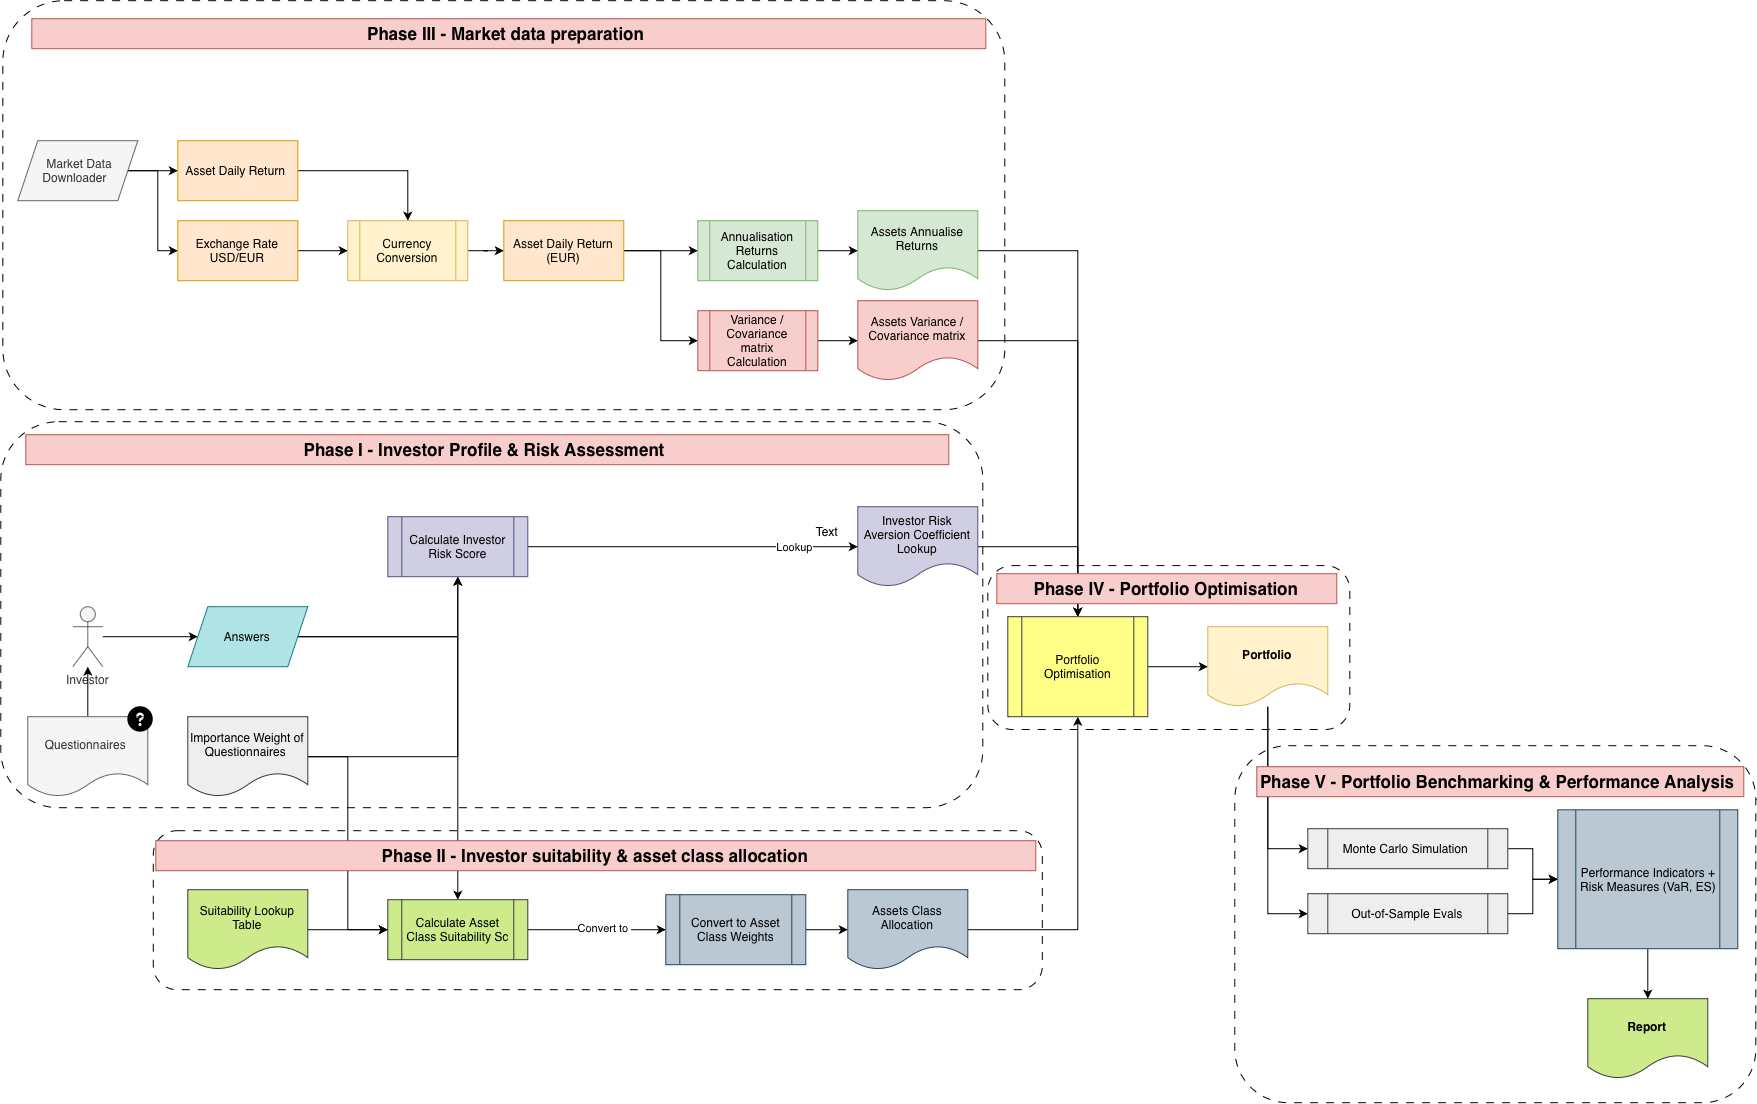

The diagram above was exported from draw.io. Its source (the exported page's mxGraphModel, read from the mxfile embedded in the PNG):
<mxGraphModel dx="2519" dy="1021" grid="0" gridSize="10" guides="0" tooltips="1" connect="1" arrows="1" fold="1" page="0" pageScale="1" pageWidth="827" pageHeight="1169" math="0" shadow="0">
  <root>
    <mxCell id="0" />
    <mxCell id="1" parent="0" />
    <mxCell id="6sciWv3gmFF08-s9KfjX-1" edge="1" parent="1" source="6sciWv3gmFF08-s9KfjX-54" style="edgeStyle=orthogonalEdgeStyle;rounded=0;orthogonalLoop=1;jettySize=auto;html=1;entryX=0.5;entryY=0;entryDx=0;entryDy=0;" target="6sciWv3gmFF08-s9KfjX-44">
      <mxGeometry relative="1" as="geometry">
        <mxPoint x="998" y="1230" as="targetPoint" />
      </mxGeometry>
    </mxCell>
    <mxCell id="6sciWv3gmFF08-s9KfjX-2" parent="1" style="rounded=1;whiteSpace=wrap;html=1;fillColor=none;dashed=1;dashPattern=8 8;" value="" vertex="1">
      <mxGeometry height="163.89" width="362" x="968" y="1128.9" as="geometry" />
    </mxCell>
    <mxCell id="6sciWv3gmFF08-s9KfjX-3" edge="1" parent="1" source="6sciWv3gmFF08-s9KfjX-5" style="edgeStyle=orthogonalEdgeStyle;rounded=0;orthogonalLoop=1;jettySize=auto;html=1;entryX=0;entryY=0.5;entryDx=0;entryDy=0;" target="6sciWv3gmFF08-s9KfjX-7">
      <mxGeometry relative="1" as="geometry" />
    </mxCell>
    <mxCell id="6sciWv3gmFF08-s9KfjX-4" edge="1" parent="1" source="6sciWv3gmFF08-s9KfjX-5" style="edgeStyle=orthogonalEdgeStyle;rounded=0;orthogonalLoop=1;jettySize=auto;html=1;entryX=0;entryY=0.5;entryDx=0;entryDy=0;" target="6sciWv3gmFF08-s9KfjX-9">
      <mxGeometry relative="1" as="geometry" />
    </mxCell>
    <mxCell id="6sciWv3gmFF08-s9KfjX-5" parent="1" style="shape=parallelogram;perimeter=parallelogramPerimeter;whiteSpace=wrap;html=1;shapeInside=1;fixedSize=1;fillColor=#f5f5f5;fontColor=#333333;strokeColor=#666666;" value="Market Data Downloader" vertex="1">
      <mxGeometry height="60" width="120" x="-2" y="704" as="geometry" />
    </mxCell>
    <mxCell id="6sciWv3gmFF08-s9KfjX-6" edge="1" parent="1" source="6sciWv3gmFF08-s9KfjX-7" style="edgeStyle=orthogonalEdgeStyle;rounded=0;orthogonalLoop=1;jettySize=auto;html=1;entryX=0.5;entryY=0;entryDx=0;entryDy=0;" target="6sciWv3gmFF08-s9KfjX-11">
      <mxGeometry relative="1" as="geometry">
        <mxPoint x="328" y="734" as="targetPoint" />
      </mxGeometry>
    </mxCell>
    <mxCell id="6sciWv3gmFF08-s9KfjX-7" parent="1" style="rounded=0;whiteSpace=wrap;html=1;fillColor=#ffe6cc;strokeColor=#d79b00;" value="Asset Daily Return&amp;nbsp;" vertex="1">
      <mxGeometry height="60" width="120" x="158" y="704" as="geometry" />
    </mxCell>
    <mxCell id="6sciWv3gmFF08-s9KfjX-8" edge="1" parent="1" source="6sciWv3gmFF08-s9KfjX-9" style="edgeStyle=orthogonalEdgeStyle;rounded=0;orthogonalLoop=1;jettySize=auto;html=1;" target="6sciWv3gmFF08-s9KfjX-11">
      <mxGeometry relative="1" as="geometry" />
    </mxCell>
    <mxCell id="6sciWv3gmFF08-s9KfjX-9" parent="1" style="rounded=0;whiteSpace=wrap;html=1;fillColor=#ffe6cc;strokeColor=#d79b00;" value="Exchange Rate&lt;div&gt;USD/EUR&lt;/div&gt;" vertex="1">
      <mxGeometry height="60" width="120" x="158" y="784" as="geometry" />
    </mxCell>
    <mxCell id="6sciWv3gmFF08-s9KfjX-10" edge="1" parent="1" source="6sciWv3gmFF08-s9KfjX-11" style="edgeStyle=orthogonalEdgeStyle;rounded=0;orthogonalLoop=1;jettySize=auto;html=1;entryX=0;entryY=0.5;entryDx=0;entryDy=0;" target="6sciWv3gmFF08-s9KfjX-14">
      <mxGeometry relative="1" as="geometry" />
    </mxCell>
    <mxCell id="6sciWv3gmFF08-s9KfjX-11" parent="1" style="shape=process;whiteSpace=wrap;html=1;backgroundOutline=1;fillColor=#fff2cc;strokeColor=#d6b656;" value="Currency Conversion" vertex="1">
      <mxGeometry height="60" width="120" x="328" y="784" as="geometry" />
    </mxCell>
    <mxCell id="6sciWv3gmFF08-s9KfjX-12" edge="1" parent="1" source="6sciWv3gmFF08-s9KfjX-14" style="edgeStyle=orthogonalEdgeStyle;rounded=0;orthogonalLoop=1;jettySize=auto;html=1;entryX=0;entryY=0.5;entryDx=0;entryDy=0;" target="6sciWv3gmFF08-s9KfjX-16">
      <mxGeometry relative="1" as="geometry" />
    </mxCell>
    <mxCell id="6sciWv3gmFF08-s9KfjX-13" edge="1" parent="1" source="6sciWv3gmFF08-s9KfjX-14" style="edgeStyle=orthogonalEdgeStyle;rounded=0;orthogonalLoop=1;jettySize=auto;html=1;entryX=0;entryY=0.5;entryDx=0;entryDy=0;" target="6sciWv3gmFF08-s9KfjX-20">
      <mxGeometry relative="1" as="geometry" />
    </mxCell>
    <mxCell id="6sciWv3gmFF08-s9KfjX-14" parent="1" style="rounded=0;whiteSpace=wrap;html=1;fillColor=#ffe6cc;strokeColor=#d79b00;" value="Asset Daily Return (EUR)" vertex="1">
      <mxGeometry height="60" width="120" x="484" y="784" as="geometry" />
    </mxCell>
    <mxCell id="6sciWv3gmFF08-s9KfjX-15" edge="1" parent="1" source="6sciWv3gmFF08-s9KfjX-16" style="edgeStyle=orthogonalEdgeStyle;rounded=0;orthogonalLoop=1;jettySize=auto;html=1;entryX=0;entryY=0.5;entryDx=0;entryDy=0;" target="6sciWv3gmFF08-s9KfjX-18">
      <mxGeometry relative="1" as="geometry" />
    </mxCell>
    <mxCell id="6sciWv3gmFF08-s9KfjX-16" parent="1" style="shape=process;whiteSpace=wrap;html=1;backgroundOutline=1;fillColor=#d5e8d4;strokeColor=#82b366;" value="Annualisation Returns&lt;div&gt;Calculation&lt;/div&gt;" vertex="1">
      <mxGeometry height="60" width="120" x="678" y="784" as="geometry" />
    </mxCell>
    <mxCell id="6sciWv3gmFF08-s9KfjX-17" edge="1" parent="1" source="6sciWv3gmFF08-s9KfjX-18" style="edgeStyle=orthogonalEdgeStyle;rounded=0;orthogonalLoop=1;jettySize=auto;html=1;entryX=0.5;entryY=0;entryDx=0;entryDy=0;" target="6sciWv3gmFF08-s9KfjX-44" value=" ">
      <mxGeometry relative="1" as="geometry" />
    </mxCell>
    <mxCell id="6sciWv3gmFF08-s9KfjX-18" parent="1" style="shape=document;whiteSpace=wrap;html=1;boundedLbl=1;fillColor=#d5e8d4;strokeColor=#82b366;" value="Assets Annualise Returns" vertex="1">
      <mxGeometry height="80" width="120" x="838" y="774" as="geometry" />
    </mxCell>
    <mxCell id="6sciWv3gmFF08-s9KfjX-19" edge="1" parent="1" source="6sciWv3gmFF08-s9KfjX-20" style="edgeStyle=orthogonalEdgeStyle;rounded=0;orthogonalLoop=1;jettySize=auto;html=1;entryX=0;entryY=0.5;entryDx=0;entryDy=0;" target="6sciWv3gmFF08-s9KfjX-22">
      <mxGeometry relative="1" as="geometry" />
    </mxCell>
    <mxCell id="6sciWv3gmFF08-s9KfjX-20" parent="1" style="shape=process;whiteSpace=wrap;html=1;backgroundOutline=1;fillColor=#f8cecc;strokeColor=#b85450;" value="Variance / Covariance matrix Calculation" vertex="1">
      <mxGeometry height="60" width="120" x="678" y="874" as="geometry" />
    </mxCell>
    <mxCell id="6sciWv3gmFF08-s9KfjX-21" edge="1" parent="1" source="6sciWv3gmFF08-s9KfjX-22" style="edgeStyle=orthogonalEdgeStyle;rounded=0;orthogonalLoop=1;jettySize=auto;html=1;entryX=0.5;entryY=0;entryDx=0;entryDy=0;" target="6sciWv3gmFF08-s9KfjX-44">
      <mxGeometry relative="1" as="geometry" />
    </mxCell>
    <mxCell id="6sciWv3gmFF08-s9KfjX-22" parent="1" style="shape=document;whiteSpace=wrap;html=1;boundedLbl=1;fillColor=#f8cecc;strokeColor=#b85450;" value="Assets Variance / Covariance matrix" vertex="1">
      <mxGeometry height="80" width="120" x="838" y="864" as="geometry" />
    </mxCell>
    <mxCell id="6sciWv3gmFF08-s9KfjX-26" edge="1" parent="1" source="6sciWv3gmFF08-s9KfjX-27" style="edgeStyle=orthogonalEdgeStyle;rounded=0;orthogonalLoop=1;jettySize=auto;html=1;" target="6sciWv3gmFF08-s9KfjX-40">
      <mxGeometry relative="1" as="geometry" />
    </mxCell>
    <mxCell id="6sciWv3gmFF08-s9KfjX-27" parent="1" style="shape=umlActor;verticalLabelPosition=bottom;verticalAlign=top;html=1;outlineConnect=0;fillColor=#f5f5f5;fontColor=#333333;strokeColor=#666666;" value="Investor" vertex="1">
      <mxGeometry height="60" width="30" x="53" y="1170" as="geometry" />
    </mxCell>
    <mxCell id="6sciWv3gmFF08-s9KfjX-28" edge="1" parent="1" source="6sciWv3gmFF08-s9KfjX-29" style="edgeStyle=orthogonalEdgeStyle;rounded=0;orthogonalLoop=1;jettySize=auto;html=1;" target="6sciWv3gmFF08-s9KfjX-27">
      <mxGeometry relative="1" as="geometry" />
    </mxCell>
    <mxCell id="6sciWv3gmFF08-s9KfjX-29" parent="1" style="shape=document;whiteSpace=wrap;html=1;boundedLbl=1;fillColor=#f5f5f5;fontColor=#333333;strokeColor=#666666;" value="Questionnaires&amp;nbsp;" vertex="1">
      <mxGeometry height="80" width="120" x="8" y="1280" as="geometry" />
    </mxCell>
    <mxCell id="6sciWv3gmFF08-s9KfjX-30" edge="1" parent="1" source="6sciWv3gmFF08-s9KfjX-32" style="edgeStyle=orthogonalEdgeStyle;rounded=0;orthogonalLoop=1;jettySize=auto;html=1;entryX=0;entryY=0.5;entryDx=0;entryDy=0;" target="6sciWv3gmFF08-s9KfjX-42">
      <mxGeometry relative="1" as="geometry" />
    </mxCell>
    <mxCell id="6sciWv3gmFF08-s9KfjX-31" connectable="0" parent="6sciWv3gmFF08-s9KfjX-30" style="edgeLabel;html=1;align=center;verticalAlign=middle;resizable=0;points=[];" value="Convert to&amp;nbsp;" vertex="1">
      <mxGeometry relative="1" x="0.0935" y="2" as="geometry">
        <mxPoint as="offset" />
      </mxGeometry>
    </mxCell>
    <mxCell id="6sciWv3gmFF08-s9KfjX-32" parent="1" style="shape=process;whiteSpace=wrap;html=1;backgroundOutline=1;fillColor=#cdeb8b;strokeColor=#36393d;" value="Calculate Asset Class Suitability Sc" vertex="1">
      <mxGeometry height="60" width="140" x="368" y="1463" as="geometry" />
    </mxCell>
    <mxCell id="6sciWv3gmFF08-s9KfjX-33" edge="1" parent="1" source="6sciWv3gmFF08-s9KfjX-35" style="edgeStyle=orthogonalEdgeStyle;rounded=0;orthogonalLoop=1;jettySize=auto;html=1;entryX=0;entryY=0.5;entryDx=0;entryDy=0;" target="6sciWv3gmFF08-s9KfjX-32">
      <mxGeometry relative="1" as="geometry" />
    </mxCell>
    <mxCell id="6sciWv3gmFF08-s9KfjX-34" edge="1" parent="1" source="6sciWv3gmFF08-s9KfjX-35" style="edgeStyle=orthogonalEdgeStyle;rounded=0;orthogonalLoop=1;jettySize=auto;html=1;entryX=0.5;entryY=1;entryDx=0;entryDy=0;" target="6sciWv3gmFF08-s9KfjX-50">
      <mxGeometry relative="1" as="geometry" />
    </mxCell>
    <mxCell id="6sciWv3gmFF08-s9KfjX-35" parent="1" style="shape=document;whiteSpace=wrap;html=1;boundedLbl=1;fillColor=#eeeeee;strokeColor=#36393d;" value="Importance Weight of Questionnaires&amp;nbsp;" vertex="1">
      <mxGeometry height="80" width="120" x="168" y="1280" as="geometry" />
    </mxCell>
    <mxCell id="6sciWv3gmFF08-s9KfjX-36" edge="1" parent="1" source="6sciWv3gmFF08-s9KfjX-37" style="edgeStyle=orthogonalEdgeStyle;rounded=0;orthogonalLoop=1;jettySize=auto;html=1;entryX=0;entryY=0.5;entryDx=0;entryDy=0;" target="6sciWv3gmFF08-s9KfjX-32">
      <mxGeometry relative="1" as="geometry" />
    </mxCell>
    <mxCell id="6sciWv3gmFF08-s9KfjX-37" parent="1" style="shape=document;whiteSpace=wrap;html=1;boundedLbl=1;fillColor=#cdeb8b;strokeColor=#36393d;" value="Suitability Lookup Table" vertex="1">
      <mxGeometry height="80" width="120" x="168" y="1453" as="geometry" />
    </mxCell>
    <mxCell id="6sciWv3gmFF08-s9KfjX-38" edge="1" parent="1" source="6sciWv3gmFF08-s9KfjX-40" style="edgeStyle=orthogonalEdgeStyle;rounded=0;orthogonalLoop=1;jettySize=auto;html=1;" target="6sciWv3gmFF08-s9KfjX-32">
      <mxGeometry relative="1" as="geometry" />
    </mxCell>
    <mxCell id="6sciWv3gmFF08-s9KfjX-39" edge="1" parent="1" source="6sciWv3gmFF08-s9KfjX-40" style="edgeStyle=orthogonalEdgeStyle;rounded=0;orthogonalLoop=1;jettySize=auto;html=1;" target="6sciWv3gmFF08-s9KfjX-50">
      <mxGeometry relative="1" as="geometry" />
    </mxCell>
    <mxCell id="6sciWv3gmFF08-s9KfjX-40" parent="1" style="shape=parallelogram;perimeter=parallelogramPerimeter;whiteSpace=wrap;html=1;shapeInside=1;fixedSize=1;fillColor=#b0e3e6;strokeColor=#0e8088;" value="Answers" vertex="1">
      <mxGeometry height="60" width="120" x="168" y="1170" as="geometry" />
    </mxCell>
    <mxCell id="6sciWv3gmFF08-s9KfjX-41" edge="1" parent="1" source="6sciWv3gmFF08-s9KfjX-42" style="edgeStyle=orthogonalEdgeStyle;rounded=0;orthogonalLoop=1;jettySize=auto;html=1;entryX=0;entryY=0.5;entryDx=0;entryDy=0;" target="6sciWv3gmFF08-s9KfjX-46">
      <mxGeometry relative="1" as="geometry" />
    </mxCell>
    <mxCell id="6sciWv3gmFF08-s9KfjX-42" parent="1" style="shape=process;whiteSpace=wrap;html=1;backgroundOutline=1;fillColor=#bac8d3;strokeColor=#23445d;" value="Convert to Asset Class Weights" vertex="1">
      <mxGeometry height="70" width="140" x="646" y="1458" as="geometry" />
    </mxCell>
    <mxCell id="6sciWv3gmFF08-s9KfjX-43" edge="1" parent="1" source="6sciWv3gmFF08-s9KfjX-44" style="edgeStyle=orthogonalEdgeStyle;rounded=0;orthogonalLoop=1;jettySize=auto;html=1;" target="6sciWv3gmFF08-s9KfjX-57">
      <mxGeometry relative="1" as="geometry" />
    </mxCell>
    <mxCell id="6sciWv3gmFF08-s9KfjX-44" parent="1" style="shape=process;whiteSpace=wrap;html=1;backgroundOutline=1;fillColor=#ffff88;strokeColor=#36393d;" value="Portfolio Optimisation" vertex="1">
      <mxGeometry height="100" width="140" x="988" y="1180" as="geometry" />
    </mxCell>
    <mxCell id="6sciWv3gmFF08-s9KfjX-45" edge="1" parent="1" source="6sciWv3gmFF08-s9KfjX-46" style="edgeStyle=orthogonalEdgeStyle;rounded=0;orthogonalLoop=1;jettySize=auto;html=1;entryX=0.5;entryY=1;entryDx=0;entryDy=0;" target="6sciWv3gmFF08-s9KfjX-44">
      <mxGeometry relative="1" as="geometry">
        <mxPoint x="1068" y="1280" as="targetPoint" />
      </mxGeometry>
    </mxCell>
    <mxCell id="6sciWv3gmFF08-s9KfjX-46" parent="1" style="shape=document;whiteSpace=wrap;html=1;boundedLbl=1;fillColor=#bac8d3;strokeColor=#23445d;" value="Assets Class Allocation" vertex="1">
      <mxGeometry height="80" width="120" x="828" y="1453" as="geometry" />
    </mxCell>
    <mxCell id="6sciWv3gmFF08-s9KfjX-47" parent="1" style="shape=image;html=1;verticalAlign=top;verticalLabelPosition=bottom;labelBackgroundColor=#ffffff;imageAspect=0;aspect=fixed;image=https://icons.diagrams.net/assets/font-awesome/1/Circle_Question.svg" value="" vertex="1">
      <mxGeometry height="25.5" width="25.5" x="108" y="1270" as="geometry" />
    </mxCell>
    <mxCell id="6sciWv3gmFF08-s9KfjX-48" edge="1" parent="1" source="6sciWv3gmFF08-s9KfjX-50" style="edgeStyle=orthogonalEdgeStyle;rounded=0;orthogonalLoop=1;jettySize=auto;html=1;entryX=0;entryY=0.5;entryDx=0;entryDy=0;" target="6sciWv3gmFF08-s9KfjX-54">
      <mxGeometry relative="1" as="geometry" />
    </mxCell>
    <mxCell id="6sciWv3gmFF08-s9KfjX-49" connectable="0" parent="6sciWv3gmFF08-s9KfjX-48" style="edgeLabel;html=1;align=center;verticalAlign=middle;resizable=0;points=[];" value="Lookup" vertex="1">
      <mxGeometry relative="1" x="0.6121" as="geometry">
        <mxPoint as="offset" />
      </mxGeometry>
    </mxCell>
    <mxCell id="6sciWv3gmFF08-s9KfjX-50" parent="1" style="shape=process;whiteSpace=wrap;html=1;backgroundOutline=1;fillColor=#d0cee2;strokeColor=#56517e;" value="Calculate Investor Risk Score" vertex="1">
      <mxGeometry height="60" width="140" x="368" y="1080" as="geometry" />
    </mxCell>
    <mxCell id="6sciWv3gmFF08-s9KfjX-54" parent="1" style="shape=document;whiteSpace=wrap;html=1;boundedLbl=1;fillColor=#d0cee2;strokeColor=#56517e;" value="Investor Risk Aversion Coefficient Lookup" vertex="1">
      <mxGeometry height="80" width="120" x="838" y="1070" as="geometry" />
    </mxCell>
    <mxCell id="6sciWv3gmFF08-s9KfjX-55" edge="1" parent="1" source="6sciWv3gmFF08-s9KfjX-57" style="edgeStyle=orthogonalEdgeStyle;rounded=0;orthogonalLoop=1;jettySize=auto;html=1;entryX=0;entryY=0.5;entryDx=0;entryDy=0;" target="6sciWv3gmFF08-s9KfjX-61">
      <mxGeometry relative="1" as="geometry">
        <mxPoint x="1258" y="1429" as="sourcePoint" />
      </mxGeometry>
    </mxCell>
    <mxCell id="6sciWv3gmFF08-s9KfjX-56" edge="1" parent="1" source="6sciWv3gmFF08-s9KfjX-57" style="edgeStyle=orthogonalEdgeStyle;rounded=0;orthogonalLoop=1;jettySize=auto;html=1;entryX=0;entryY=0.5;entryDx=0;entryDy=0;" target="6sciWv3gmFF08-s9KfjX-59">
      <mxGeometry relative="1" as="geometry">
        <mxPoint x="1258" y="1429" as="sourcePoint" />
      </mxGeometry>
    </mxCell>
    <mxCell id="6sciWv3gmFF08-s9KfjX-57" parent="1" style="shape=document;whiteSpace=wrap;html=1;boundedLbl=1;fillColor=#fff2cc;strokeColor=#d6b656;fontStyle=1" value="Portfolio" vertex="1">
      <mxGeometry height="80" width="120" x="1188" y="1190" as="geometry" />
    </mxCell>
    <mxCell id="6sciWv3gmFF08-s9KfjX-58" edge="1" parent="1" source="6sciWv3gmFF08-s9KfjX-59" style="edgeStyle=orthogonalEdgeStyle;rounded=0;orthogonalLoop=1;jettySize=auto;html=1;entryX=0;entryY=0.5;entryDx=0;entryDy=0;" target="6sciWv3gmFF08-s9KfjX-68">
      <mxGeometry relative="1" as="geometry" />
    </mxCell>
    <mxCell id="6sciWv3gmFF08-s9KfjX-59" parent="1" style="shape=process;whiteSpace=wrap;html=1;backgroundOutline=1;fillColor=#eeeeee;strokeColor=#36393d;" value="Out-of-Sample Evals" vertex="1">
      <mxGeometry height="40" width="200" x="1288" y="1457" as="geometry" />
    </mxCell>
    <mxCell id="6sciWv3gmFF08-s9KfjX-60" edge="1" parent="1" source="6sciWv3gmFF08-s9KfjX-61" style="edgeStyle=orthogonalEdgeStyle;rounded=0;orthogonalLoop=1;jettySize=auto;html=1;entryX=0;entryY=0.5;entryDx=0;entryDy=0;" target="6sciWv3gmFF08-s9KfjX-68">
      <mxGeometry relative="1" as="geometry" />
    </mxCell>
    <mxCell id="6sciWv3gmFF08-s9KfjX-61" parent="1" style="shape=process;whiteSpace=wrap;html=1;backgroundOutline=1;fillColor=#eeeeee;strokeColor=#36393d;" value="Monte Carlo Simulation&amp;nbsp;" vertex="1">
      <mxGeometry height="40" width="200" x="1288" y="1392" as="geometry" />
    </mxCell>
    <mxCell id="6sciWv3gmFF08-s9KfjX-62" parent="1" style="shape=document;whiteSpace=wrap;html=1;boundedLbl=1;fillColor=#cdeb8b;strokeColor=#36393d;fontStyle=1" value="Report" vertex="1">
      <mxGeometry height="80" width="120" x="1568" y="1562" as="geometry" />
    </mxCell>
    <mxCell id="6sciWv3gmFF08-s9KfjX-63" parent="1" style="rounded=1;whiteSpace=wrap;html=1;fillColor=none;dashed=1;dashPattern=8 8;" value="" vertex="1">
      <mxGeometry height="159" width="889" x="133.5" y="1394" as="geometry" />
    </mxCell>
    <mxCell id="6sciWv3gmFF08-s9KfjX-64" parent="1" style="text;html=1;whiteSpace=wrap;strokeColor=#b85450;fillColor=#f8cecc;align=center;verticalAlign=middle;rounded=0;fontSize=17;fontStyle=1" value="Phase IV - Portfolio Optimisation" vertex="1">
      <mxGeometry height="30" width="340" x="977" y="1137" as="geometry" />
    </mxCell>
    <mxCell id="6sciWv3gmFF08-s9KfjX-65" parent="1" style="text;html=1;whiteSpace=wrap;strokeColor=#b85450;fillColor=#f8cecc;align=center;verticalAlign=middle;rounded=0;fontSize=17;fontStyle=1" value="Phase II - Investor suitability &amp;amp; asset class allocation" vertex="1">
      <mxGeometry height="30" width="880" x="136" y="1404" as="geometry" />
    </mxCell>
    <mxCell id="6sciWv3gmFF08-s9KfjX-66" parent="1" style="text;html=1;whiteSpace=wrap;strokeColor=none;fillColor=none;align=center;verticalAlign=middle;rounded=0;" value="Text" vertex="1">
      <mxGeometry height="30" width="60" x="778" y="1080" as="geometry" />
    </mxCell>
    <mxCell id="6sciWv3gmFF08-s9KfjX-67" edge="1" parent="1" source="6sciWv3gmFF08-s9KfjX-68" style="edgeStyle=orthogonalEdgeStyle;rounded=0;orthogonalLoop=1;jettySize=auto;html=1;entryX=0.5;entryY=0;entryDx=0;entryDy=0;" target="6sciWv3gmFF08-s9KfjX-62">
      <mxGeometry relative="1" as="geometry" />
    </mxCell>
    <mxCell id="6sciWv3gmFF08-s9KfjX-68" parent="1" style="shape=process;whiteSpace=wrap;html=1;backgroundOutline=1;fillColor=#bac8d3;strokeColor=#23445d;" value="Performance Indicators + Risk Measures (VaR, ES)" vertex="1">
      <mxGeometry height="138.9" width="180" x="1538" y="1373.1" as="geometry" />
    </mxCell>
    <mxCell id="6sciWv3gmFF08-s9KfjX-69" parent="1" style="rounded=1;whiteSpace=wrap;html=1;fillColor=none;dashed=1;dashPattern=8 8;" value="" vertex="1">
      <mxGeometry height="386" width="982" x="-19" y="985" as="geometry" />
    </mxCell>
    <mxCell id="6sciWv3gmFF08-s9KfjX-70" parent="1" style="text;html=1;whiteSpace=wrap;strokeColor=#b85450;fillColor=#f8cecc;align=center;verticalAlign=middle;rounded=0;fontSize=17;fontStyle=1" value="Phase I - Investor Profile &amp;amp; Risk Assessment&amp;nbsp;" vertex="1">
      <mxGeometry height="30" width="923" x="6" y="998" as="geometry" />
    </mxCell>
    <mxCell id="6sciWv3gmFF08-s9KfjX-72" parent="1" style="rounded=1;whiteSpace=wrap;html=1;fillColor=none;dashed=1;dashPattern=8 8;" value="" vertex="1">
      <mxGeometry height="409" width="1002" x="-17" y="564" as="geometry" />
    </mxCell>
    <mxCell id="6sciWv3gmFF08-s9KfjX-73" parent="1" style="text;html=1;whiteSpace=wrap;strokeColor=#b85450;fillColor=#f8cecc;align=center;verticalAlign=middle;rounded=0;fontSize=17;fontStyle=1" value="Phase III - Market data preparation&amp;nbsp;" vertex="1">
      <mxGeometry height="30" width="954" x="12" y="582" as="geometry" />
    </mxCell>
    <mxCell id="6sciWv3gmFF08-s9KfjX-74" parent="1" style="rounded=1;whiteSpace=wrap;html=1;fillColor=none;dashed=1;dashPattern=8 8;" value="" vertex="1">
      <mxGeometry height="357" width="521" x="1215" y="1309" as="geometry" />
    </mxCell>
    <mxCell id="6sciWv3gmFF08-s9KfjX-75" parent="1" style="text;html=1;whiteSpace=wrap;strokeColor=#b85450;fillColor=#f8cecc;align=center;verticalAlign=middle;rounded=0;fontSize=17;fontStyle=1" value="Phase V - Portfolio Benchmarking &amp;amp; Performance Analysis&amp;nbsp;" vertex="1">
      <mxGeometry height="30" width="487" x="1237" y="1330" as="geometry" />
    </mxCell>
  </root>
</mxGraphModel>